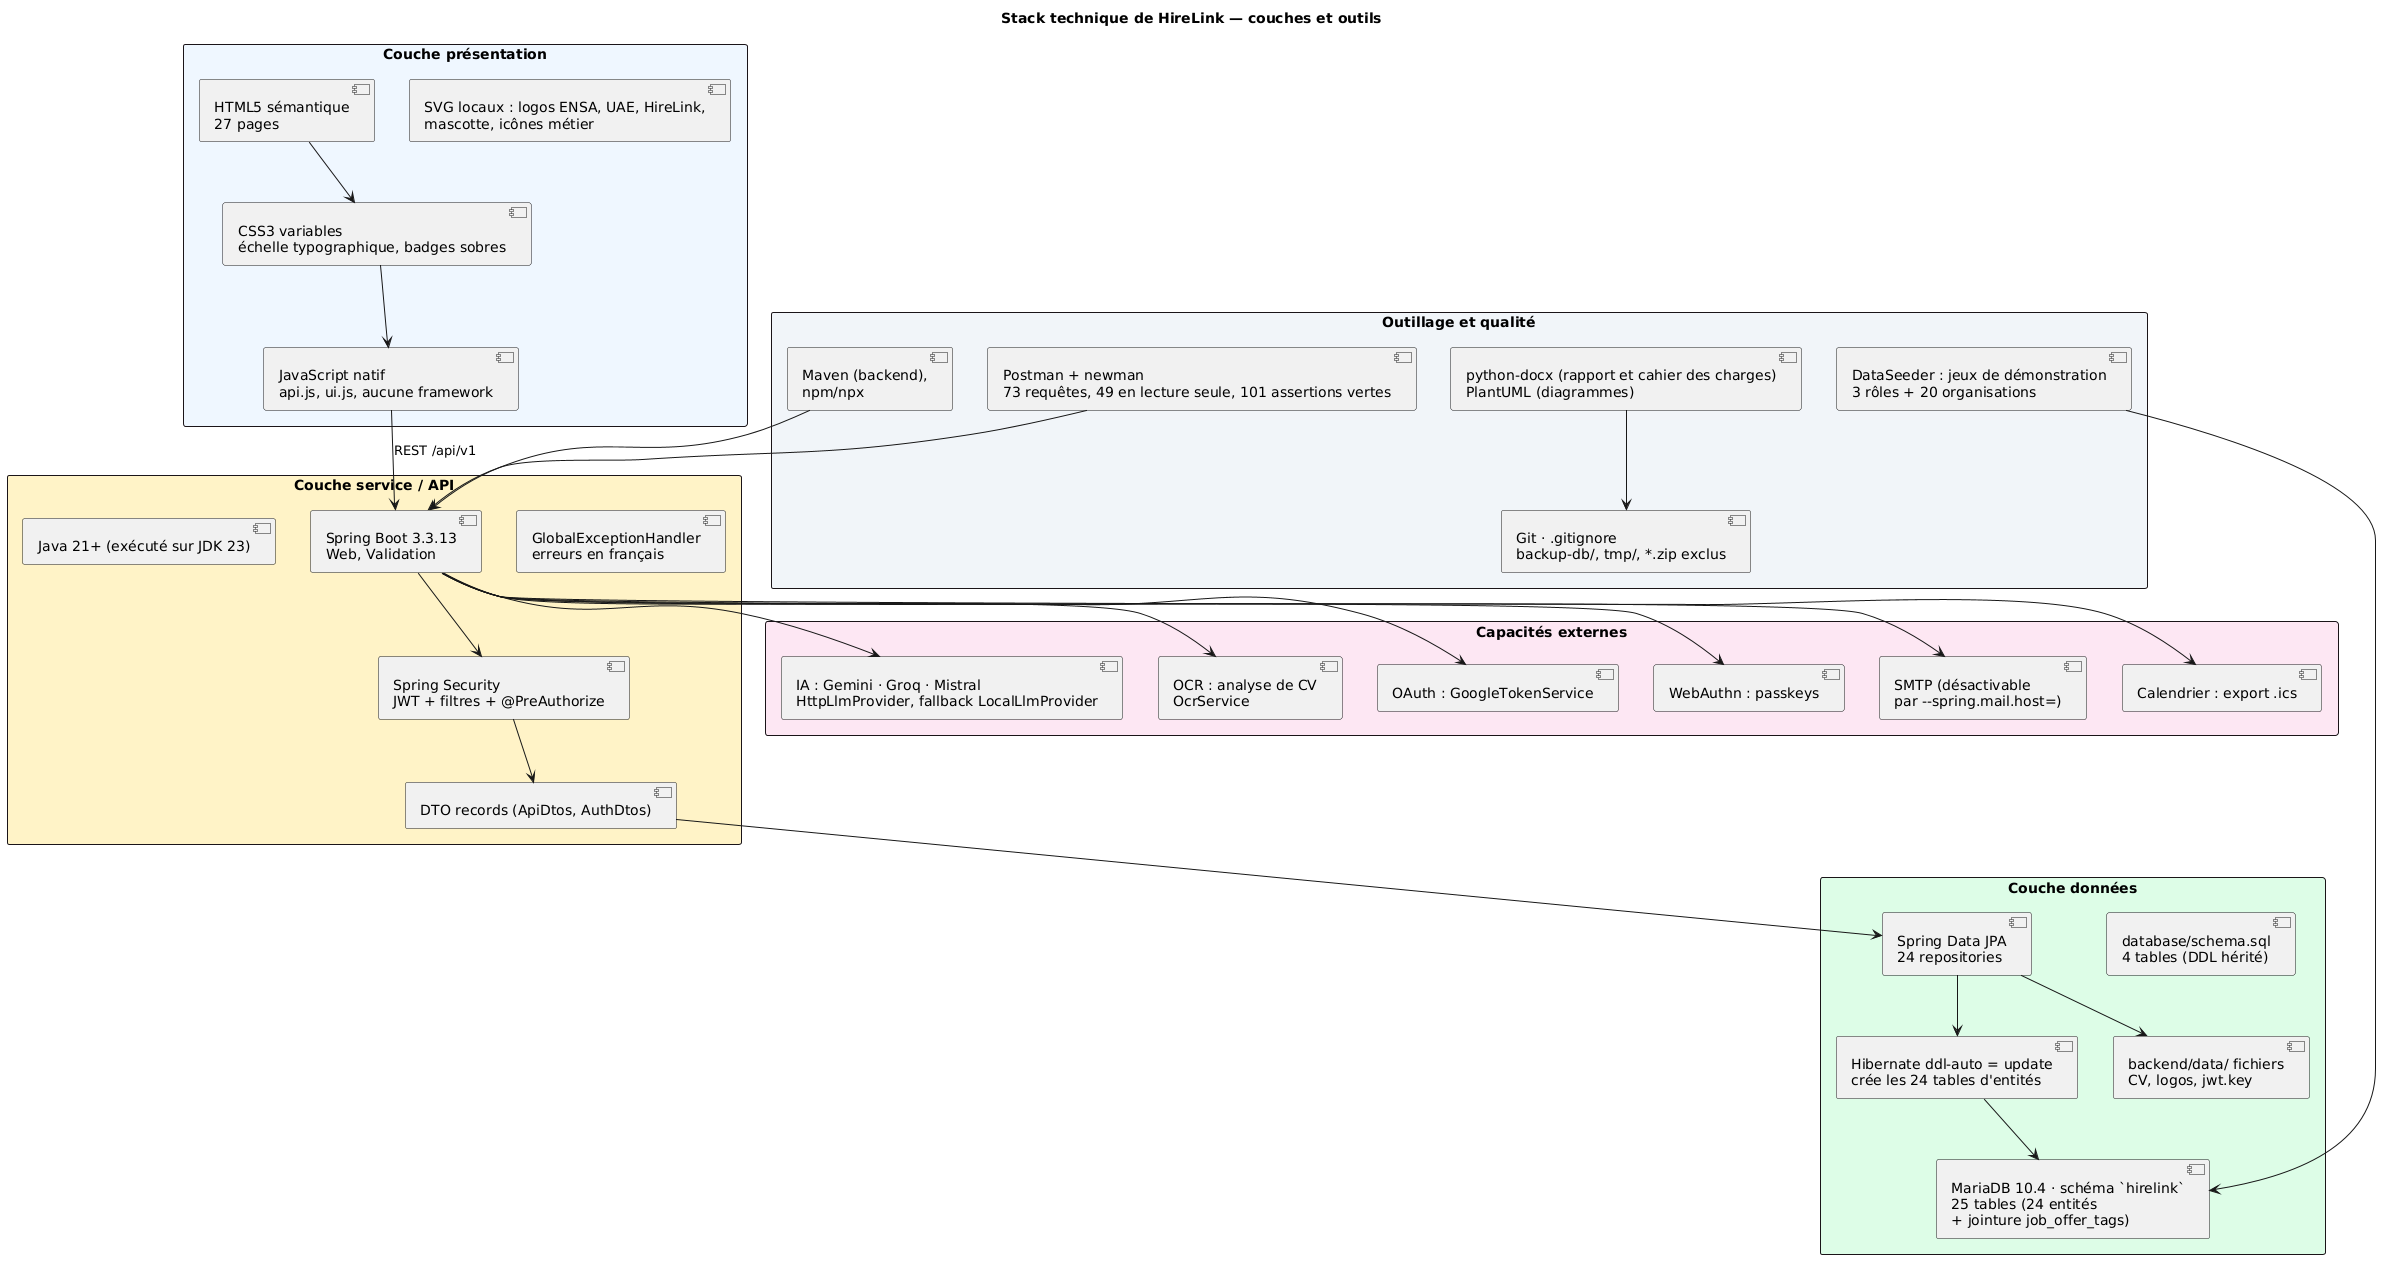

The diagram above was rendered by PlantUML. Its source (embedded in the PNG):
@startuml
title Stack technique de HireLink — couches et outils
skinparam rectangleBorderColor #1a1418

rectangle "Couche présentation" #EFF6FF {
  [HTML5 sémantique\n27 pages] as H
  [CSS3 variables\néchelle typographique, badges sobres] as CSS
  [JavaScript natif\napi.js, ui.js, aucune framework] as JSF
  [SVG locaux : logos ENSA, UAE, HireLink,\nmascotte, icônes métier] as SVG
}
rectangle "Couche service / API" #FEF3C7 {
  [Java 21+ (exécuté sur JDK 23)] as JAVA
  [Spring Boot 3.3.13\nWeb, Validation] as SB
  [Spring Security\nJWT + filtres + @PreAuthorize] as SEC
  [DTO records (ApiDtos, AuthDtos)] as DTO2
  [GlobalExceptionHandler\nerreurs en français] as GEH
}
rectangle "Couche données" #DCFCE7 {
  [Spring Data JPA\n24 repositories] as JPA
  [Hibernate ddl-auto = update\ncrée les 24 tables d'entités] as HB
  [MariaDB 10.4 · schéma `hirelink`\n25 tables (24 entités\n+ jointure job_offer_tags)] as MDB
  [database/schema.sql\n4 tables (DDL hérité)] as SQLF
  [backend/data/ fichiers\nCV, logos, jwt.key] as FSX
}
rectangle "Capacités externes" #FCE7F3 {
  [IA : Gemini · Groq · Mistral\nHttpLlmProvider, fallback LocalLlmProvider] as AI
  [OCR : analyse de CV\nOcrService] as OCR
  [OAuth : GoogleTokenService] as GOOG
  [WebAuthn : passkeys] as WA
  [SMTP (désactivable\npar --spring.mail.host=)] as MAILX
  [Calendrier : export .ics] as ICS
}
rectangle "Outillage et qualité" #F1F5F9 {
  [Maven (backend),\nnpm/npx] as MVN
  [Postman + newman\n73 requêtes, 49 en lecture seule, 101 assertions vertes] as POST
  [python-docx (rapport et cahier des charges)\nPlantUML (diagrammes)] as PDOC
  [Git · .gitignore\nbackup-db/, tmp/, *.zip exclus] as GIT
  [DataSeeder : jeux de démonstration\n3 rôles + 20 organisations] as SEED
}

H --> CSS
CSS --> JSF
JSF --> SB : REST /api/v1
SB --> SEC
SEC --> DTO2
DTO2 --> JPA
JPA --> HB
HB --> MDB
SB --> AI
SB --> OCR
SB --> GOOG
SB --> WA
SB --> MAILX
SB --> ICS
JPA --> FSX
MVN --> SB
POST --> SB
SEED --> MDB
PDOC --> GIT
@enduml